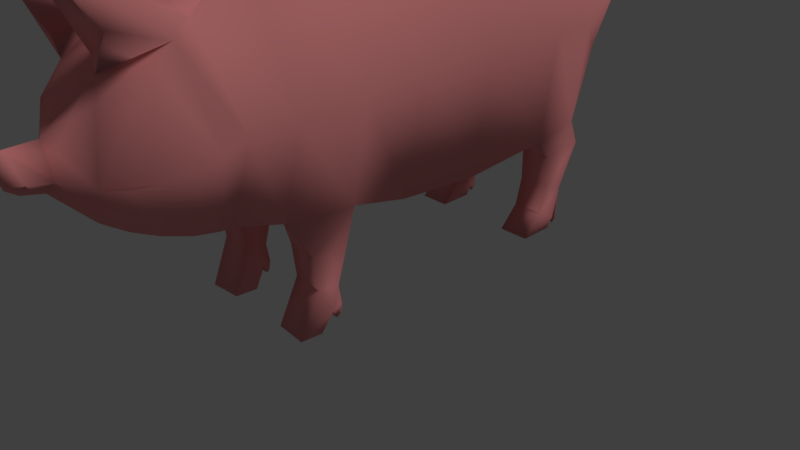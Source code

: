 # Source: Pig_Rigged.blend  (saved by Blender 2.79.0; exported with 4.5.12 LTS)
import bpy
from mathutils import Matrix  # noqa: F401  (used for matrix-valued properties, if any)

bpy.ops.wm.read_factory_settings(use_empty=True)
scene = bpy.context.scene
scene.name = 'Scene'

# ---- collections
col_collection_1 = bpy.data.collections.new('Collection 1'); scene.collection.children.link(col_collection_1)

# ---- materials (node trees are filled in below, after node groups)
mat_pink = bpy.data.materials.new('Pink')
mat_pink.alpha_threshold = 0.0
mat_pink.diffuse_color = (0.9387, 0.3231, 0.3278, 1.0)
mat_pink.roughness = 0.5
mat_pink.specular_intensity = 0.6604
mat_black = bpy.data.materials.new('Black')
mat_black.alpha_threshold = 0.0
mat_black.diffuse_color = (0.0, 0.0, 0.0, 1.0)
mat_black.roughness = 0.5
mat_black.specular_intensity = 1.0

# ---- material node trees

# ---- world
world_world = bpy.data.worlds.new('World'); scene.world = world_world
world_world.color = (0.05088, 0.05088, 0.05088)
world_world.use_sun_shadow = False
world_world.sun_shadow_jitter_overblur = 0.0
world_world.cycles.sampling_method = 'MANUAL'

# ---- cameras
cam_camera = bpy.data.cameras.new('Camera')
cam_camera.clip_end = 100.0
cam_camera.lens = 35.0
cam_camera.sensor_width = 32.0
cam_camera.sensor_height = 18.0
cam_camera.ortho_scale = 7.314
cam_camera.dof.focus_distance = 0.0

# ---- lights
light_lamp = bpy.data.lights.new('Lamp', 'SUN')
light_lamp.color = (1.0, 0.9699, 0.9699)
light_lamp.transmission_factor = 0.0
light_lamp.cutoff_distance = 30.0
light_lamp.angle = 0.1993
light_lamp.energy = 1.0
light_lamp.shadow_buffer_clip_start = 1.001
light_lamp.shadow_soft_size = 0.1
light_lamp.shadow_cascade_max_distance = 1000.0

# ---- meshes
me_plane_001 = bpy.data.meshes.new('Plane.001')
me_plane_001.from_pydata([(0.7548, 4.302, 1.385), (0.7548, 3.631, 2.742), (0.7548, 1.576, 2.504), (0.89, 1.401, 1.095), (0.7548, 1.165, 0.2392), (0.7548, 4.516, 0.3659), (0.7548, 4.598, -0.5354), (0.7548, 4.197, -2.704), (0.7548, 4.503, -1.705), (0.7548, 1.095, -0.8657), (0.9211, 1.441, -2.63), (0.7548, 2.312, -3.184), (0.33, 3.471, -3.231), (0.7548, 4.046, 2.132), (0.89, 1.489, 1.991), (0.3356, 4.598, -0.5354), (0.3356, 4.503, -1.705), (0.4708, 1.401, 1.095), (0.3356, 1.576, 2.504), (0.3356, 3.774, 2.742), (0.3356, 1.617, 3.249), (0.3356, 1.095, -0.8657), (0.3356, 1.165, 0.2392), (0.3356, 4.197, -2.704), (0.3356, 2.312, -3.184), (0.5019, 1.441, -2.63), (0.3356, 4.302, 1.385), (0.3356, 4.516, 0.3659), (0.3356, 4.046, 1.94), (0.4708, 1.489, 1.8), (0.4582, 0.9839, 1.633), (0.8774, 0.8864, 1.231), (0.8774, 0.9839, 1.663), (0.4582, 0.8864, 1.231), (0.4547, 0.5623, 1.58), (0.8739, 0.5612, 1.61), (0.4547, 0.5142, 1.337), (0.8739, 0.5142, 1.337), (0.4547, 0.218, 1.398), (0.8739, 0.2158, 1.428), (0.4547, 0.277, 1.298), (0.8739, 0.277, 1.298), (0.4261, 0.003302, 1.824), (0.8453, 0.002178, 1.854), (0.4261, -0.01103, 1.534), (0.8453, -0.01327, 1.564), (0.4559, 0.1293, 1.348), (0.8751, 0.127, 1.378), (0.4559, 0.1601, 1.319), (0.8751, 0.1601, 1.319), (0.9211, 1.311, -1.967), (0.7548, 4.539, -1.266), (0.5019, 1.311, -1.967), (0.3356, 4.539, -1.266), (0.9211, 1.043, -2.188), (0.9211, 1.11, -2.772), (0.5019, 1.11, -2.772), (0.5019, 1.043, -2.188), (0.9211, 0.6297, -2.196), (0.9211, 0.5273, -2.477), (0.5019, 0.5273, -2.477), (0.5019, 0.6297, -2.196), (0.9211, 0.2664, -2.105), (0.9211, 0.1174, -2.369), (0.5019, 0.1174, -2.369), (0.5019, 0.2664, -2.105), (0.9211, -0.02014, -1.826), (0.9211, -0.01162, -2.288), (0.5019, -0.01162, -2.288), (0.5019, -0.02014, -1.826), (0.5019, 0.08639, -2.448), (0.9211, 0.08639, -2.448), (0.5019, 0.03782, -2.39), (0.9211, 0.03782, -2.39), (1.178, 2.609, 2.5), (1.313, 2.755, 1.23), (1.178, 2.729, 0.2984), (0.226, 2.298, 3.898), (0.1153, 3.655, -3.127), (1.178, 3.192, -2.96), (1.344, 2.87, -2.198), (1.178, 2.73, -0.7115), (1.313, 2.682, 2.057), (1.344, 2.818, -1.639), (0.7548, 1.583, 2.639), (0.3326, 1.853, 3.626), (0.7227, 1.614, 2.901), (0.6312, 1.676, 3.181), (0.4942, 1.76, 3.436), (0.7548, 3.464, 2.909), (0.3357, 3.191, 3.439), (1.178, 2.507, 2.763), (0.3073, 2.377, 4.175), (0.1521, 2.354, 4.281), (0.7936, 4.182, 3.867), (0.3743, 4.182, 3.867), (0.3743, 3.383, 3.469), (0.7936, 3.651, 3.511), (0.3087, 2.892, 3.693), (0.7209, 3.282, 3.131), (0.8284, 2.298, 3.514), (0.6118, 2.278, 3.694), (1.012, 2.348, 3.274), (1.135, 2.422, 3.01), (0.1153, 3.993, -3.165), (0.1153, 4.086, -3.239), (0.1153, 4.12, -3.379), (0.1153, 4.091, -3.465), (0.1153, 4.005, -3.534), (0.1153, 3.906, -3.53), (0.1153, 3.862, -3.49), (0.1153, 3.863, -3.438), (0.05092, 3.877, -3.391), (1.503e-08, 3.774, 2.742), (1.503e-08, 1.576, 2.504), (1.503e-08, 4.302, 1.385), (1.503e-08, 1.401, 1.095), (1.503e-08, 4.516, 0.3659), (1.503e-08, 1.165, 0.2392), (1.503e-08, 4.598, -0.5354), (1.503e-08, 2.312, -3.184), (1.503e-08, 1.617, 3.249), (1.503e-08, 2.495, 3.876), (1.503e-08, 2.126, 3.916), (1.503e-08, 4.197, -2.704), (1.503e-08, 4.503, -1.705), (1.503e-08, 1.441, -2.63), (1.503e-08, 1.146, -0.9665), (-0.7548, 4.302, 1.385), (-0.7548, 3.631, 2.742), (-0.7548, 1.576, 2.504), (-0.9023, 1.401, 1.095), (-0.7548, 1.165, 0.2392), (-0.7548, 4.516, 0.3659), (-0.7548, 4.598, -0.5354), (1.503e-08, 2.637, 3.876), (-0.7548, 4.197, -2.704), (-0.7548, 4.503, -1.705), (-0.7548, 1.095, -0.8657), (-0.9851, 1.441, -2.63), (-0.7548, 2.312, -3.184), (-0.33, 3.471, -3.231), (1.503e-08, 4.046, 2.132), (1.503e-08, 1.489, 1.991), (-0.7548, 4.046, 2.132), (-0.9023, 1.489, 1.991), (-0.3356, 4.598, -0.5354), (-0.3356, 4.503, -1.705), (-0.4831, 1.401, 1.095), (-0.3356, 1.576, 2.504), (-0.3356, 3.774, 2.742), (-0.3356, 1.617, 3.249), (-0.3356, 1.095, -0.8657), (-0.3356, 1.165, 0.2392), (-0.3356, 4.197, -2.704), (1.503e-08, 3.865, -3.008), (1.503e-08, 3.471, -3.231), (-0.3356, 2.312, -3.184), (-0.5658, 1.441, -2.63), (-0.3356, 4.302, 1.385), (-0.3356, 4.516, 0.3659), (-0.3356, 4.046, 1.94), (-0.4831, 1.489, 1.8), (-0.4705, 0.9839, 1.633), (-0.8897, 0.8864, 1.231), (-0.8897, 0.9839, 1.663), (-0.4705, 0.8864, 1.231), (-0.467, 0.5623, 1.58), (-0.8862, 0.5612, 1.61), (-0.467, 0.5142, 1.337), (-0.8862, 0.5142, 1.337), (-0.467, 0.218, 1.398), (-0.8862, 0.2158, 1.428), (-0.467, 0.277, 1.298), (-0.8862, 0.277, 1.298), (-0.4384, 0.003302, 1.824), (-0.8576, 0.002178, 1.854), (-0.4384, -0.01103, 1.534), (-0.8576, -0.01327, 1.564), (-0.4682, 0.1293, 1.348), (-0.8875, 0.127, 1.378), (-0.4682, 0.1601, 1.319), (-0.8875, 0.1601, 1.319), (1.503e-08, 1.33, -2.005), (1.503e-08, 4.539, -1.266), (-0.9851, 1.311, -1.967), (-0.7548, 4.539, -1.266), (-0.5658, 1.311, -1.967), (-0.3356, 4.539, -1.266), (-0.9851, 1.043, -2.188), (-0.9851, 1.11, -2.772), (-0.5658, 1.11, -2.772), (-0.5658, 1.043, -2.188), (-0.9851, 0.6297, -2.196), (-0.9851, 0.5273, -2.477), (-0.5658, 0.5273, -2.477), (-0.5658, 0.6297, -2.196), (-0.9851, 0.2664, -2.105), (-0.9851, 0.1174, -2.369), (-0.5658, 0.1174, -2.369), (-0.5658, 0.2664, -2.105), (-0.9851, -0.02014, -1.826), (-0.9851, -0.01162, -2.288), (-0.5658, -0.01162, -2.288), (-0.5658, -0.02014, -1.826), (-0.5658, 0.08639, -2.448), (-0.9851, 0.08639, -2.448), (-0.5658, 0.03782, -2.39), (-0.9851, 0.03782, -2.39), (1.503e-08, 3.655, -3.127), (-1.178, 2.609, 2.5), (-1.325, 2.755, 1.23), (-1.178, 2.729, 0.2984), (-0.226, 2.298, 3.898), (-0.1153, 3.655, -3.127), (-1.178, 3.192, -2.96), (-1.408, 2.87, -2.198), (-1.178, 2.73, -0.7115), (-1.325, 2.682, 2.057), (-1.408, 2.818, -1.639), (-0.7548, 1.583, 2.639), (-0.3326, 1.853, 3.626), (-0.7227, 1.614, 2.901), (-0.6312, 1.676, 3.181), (-0.4942, 1.76, 3.436), (-0.7548, 3.464, 2.909), (-0.3357, 3.191, 3.439), (-1.178, 2.507, 2.763), (1.503e-08, 2.173, 4.138), (1.503e-08, 2.254, 4.262), (1.503e-08, 2.173, 4.14), (1.503e-08, 2.473, 4.302), (1.503e-08, 2.621, 4.219), (1.503e-08, 2.473, 4.218), (-0.3073, 2.377, 4.175), (-0.1521, 2.354, 4.281), (-0.7936, 4.092, 3.867), (-0.3743, 4.092, 3.867), (-0.7936, 3.651, 3.511), (-0.3744, 3.383, 3.469), (-0.3087, 2.892, 3.693), (-0.7209, 3.282, 3.131), (-0.8284, 2.298, 3.514), (-0.6118, 2.278, 3.694), (-1.012, 2.348, 3.274), (-1.135, 2.422, 3.01), (-0.1153, 3.993, -3.165), (1.503e-08, 4.08, -3.094), (1.503e-08, 3.993, -3.165), (-0.1153, 4.086, -3.239), (1.503e-08, 4.183, -3.228), (1.503e-08, 4.086, -3.239), (-0.1153, 4.12, -3.379), (1.503e-08, 4.204, -3.373), (1.503e-08, 4.12, -3.379), (-0.1153, 4.091, -3.465), (1.503e-08, 4.149, -3.524), (1.503e-08, 4.091, -3.465), (-0.1153, 4.005, -3.534), (1.503e-08, 4.053, -3.605), (1.503e-08, 4.005, -3.534), (-0.1153, 3.906, -3.53), (1.503e-08, 3.934, -3.618), (1.503e-08, 3.906, -3.53), (-0.1153, 3.862, -3.49), (1.503e-08, 3.853, -3.585), (1.503e-08, 3.862, -3.49), (-0.1153, 3.863, -3.438), (1.503e-08, 3.791, -3.515), (1.503e-08, 3.863, -3.438), (-0.05092, 3.877, -3.391), (1.503e-08, 3.825, -3.344), (1.503e-08, 3.877, -3.391)], [], [(82, 14, 3, 75), (75, 3, 4, 76), (76, 4, 9, 81), (83, 50, 10, 80), (80, 10, 11, 79), (79, 11, 12, 78), (101, 98, 135, 77), (19, 90, 96, 95), (74, 1, 89, 91), (53, 15, 6, 51), (17, 3, 31, 33), (85, 101, 77, 123), (22, 21, 9, 4), (155, 23, 7), (23, 16, 8, 7), (17, 22, 4, 3), (24, 156, 12, 11), (10, 50, 54, 55), (27, 26, 0, 5), (78, 209, 248, 104), (77, 135, 232, 92), (15, 27, 5, 6), (25, 24, 11, 10), (28, 19, 1, 13), (26, 28, 13, 0), (18, 29, 14, 2), (74, 2, 14, 82), (183, 126, 25, 52), (116, 118, 22, 17), (155, 124, 23), (118, 127, 21, 22), (143, 116, 17, 29), (14, 29, 30, 32), (33, 31, 37, 36), (29, 17, 33, 30), (3, 14, 32, 31), (34, 36, 40, 38), (32, 30, 34, 35), (30, 33, 36, 34), (31, 32, 35, 37), (39, 38, 46, 47), (38, 39, 45, 44), (37, 35, 39, 41), (36, 37, 41, 40), (43, 42, 44, 45), (34, 38, 44, 42), (35, 34, 42, 43), (39, 35, 43, 45), (47, 46, 48, 49), (41, 39, 47, 49), (40, 41, 49, 48), (38, 40, 48, 46), (127, 183, 52, 21), (21, 52, 50, 9), (16, 53, 51, 8), (81, 9, 50, 83), (57, 56, 60, 61), (25, 10, 55, 56), (50, 52, 57, 54), (52, 25, 56, 57), (61, 60, 64, 65), (55, 54, 58, 59), (54, 57, 61, 58), (56, 55, 59, 60), (63, 62, 66, 67), (59, 58, 62, 63), (58, 61, 65, 62), (59, 63, 73, 71), (69, 68, 67, 66), (62, 65, 69, 66), (64, 63, 67, 68), (65, 64, 68, 69), (70, 71, 73, 72), (63, 64, 72, 73), (60, 59, 71, 70), (64, 60, 70, 72), (6, 81, 83, 51), (1, 74, 82, 13), (156, 209, 78, 12), (20, 18, 2, 84), (123, 20, 85), (7, 79, 78, 155), (8, 80, 79, 7), (51, 83, 80, 8), (5, 76, 81, 6), (0, 75, 76, 5), (13, 82, 75, 0), (84, 86, 20), (86, 87, 20), (87, 88, 20), (88, 85, 20), (99, 89, 90), (101, 85, 88, 100), (100, 88, 87, 102), (102, 87, 86, 103), (103, 86, 84, 91), (99, 103, 91, 89), (2, 74, 91, 84), (93, 229, 228, 92), (231, 93, 92, 232), (123, 77, 92, 228), (95, 96, 97, 94), (1, 19, 95, 94), (89, 1, 94, 97), (90, 89, 97, 96), (104, 248, 251, 105), (155, 78, 104, 247), (247, 104, 105, 250), (250, 105, 106, 253), (105, 251, 254, 106), (107, 257, 260, 108), (253, 106, 107, 256), (106, 254, 257, 107), (256, 107, 108, 259), (262, 109, 110, 265), (259, 108, 109, 262), (108, 260, 263, 109), (110, 266, 269, 111), (109, 263, 266, 110), (265, 110, 111, 268), (272, 271, 112), (268, 111, 112, 271), (111, 269, 272, 112), (218, 211, 131, 145), (211, 212, 132, 131), (212, 217, 138, 132), (219, 216, 139, 185), (216, 215, 140, 139), (215, 214, 141, 140), (243, 213, 135, 240), (150, 237, 239, 226), (210, 227, 225, 129), (188, 186, 134, 146), (148, 166, 164, 131), (221, 123, 213, 243), (122, 135, 232, 233), (153, 132, 138, 152), (155, 136, 154), (154, 136, 137, 147), (148, 131, 132, 153), (157, 140, 141, 156), (139, 190, 189, 185), (160, 133, 128, 159), (214, 246, 248, 209), (213, 234, 232, 135), (146, 134, 133, 160), (158, 139, 140, 157), (161, 144, 129, 150), (228, 230, 123), (159, 128, 144, 161), (149, 130, 145, 162), (210, 218, 145, 130), (114, 149, 162, 143, 29, 18), (151, 149, 114, 18, 20, 121), (150, 19, 28, 142, 161), (120, 24, 25, 126, 158, 157), (117, 27, 15, 119, 146, 160), (160, 159, 115, 26, 27, 117), (183, 187, 158, 126), (120, 157, 156, 24), (116, 148, 153, 118), (125, 16, 23, 124, 154, 147), (155, 154, 124), (118, 153, 152, 127), (20, 123, 151, 121), (143, 162, 148, 116), (15, 53, 184, 188, 146, 119), (113, 150, 226, 240, 135, 98, 90, 19), (145, 165, 163, 162), (166, 169, 170, 164), (162, 163, 166, 148), (131, 164, 165, 145), (167, 171, 173, 169), (165, 168, 167, 163), (163, 167, 169, 166), (164, 170, 168, 165), (172, 180, 179, 171), (171, 177, 178, 172), (170, 174, 172, 168), (169, 173, 174, 170), (176, 178, 177, 175), (167, 175, 177, 171), (168, 176, 175, 167), (172, 178, 176, 168), (180, 182, 181, 179), (174, 182, 180, 172), (173, 181, 182, 174), (171, 179, 181, 173), (147, 188, 184, 53, 16, 125), (127, 152, 187, 183), (152, 138, 185, 187), (147, 137, 186, 188), (217, 219, 185, 138), (192, 196, 195, 191), (158, 191, 190, 139), (185, 189, 192, 187), (187, 192, 191, 158), (196, 200, 199, 195), (190, 194, 193, 189), (189, 193, 196, 192), (191, 195, 194, 190), (198, 202, 201, 197), (194, 198, 197, 193), (193, 197, 200, 196), (194, 206, 208, 198), (204, 201, 202, 203), (197, 201, 204, 200), (199, 203, 202, 198), (200, 204, 203, 199), (205, 207, 208, 206), (198, 208, 207, 199), (195, 205, 206, 194), (199, 207, 205, 195), (134, 186, 219, 217), (129, 144, 218, 210), (156, 141, 214, 209), (229, 93, 231, 235), (151, 220, 130, 149), (123, 221, 151), (136, 155, 214, 215), (137, 136, 215, 216), (186, 137, 216, 219), (133, 134, 217, 212), (128, 133, 212, 211), (144, 128, 211, 218), (220, 151, 222), (222, 151, 223), (223, 151, 224), (224, 151, 221), (241, 226, 225), (243, 242, 224, 221), (242, 244, 223, 224), (244, 245, 222, 223), (245, 227, 220, 222), (241, 225, 227, 245), (130, 220, 227, 210), (228, 229, 230), (231, 233, 232), (235, 234, 228, 229), (231, 232, 234, 235), (123, 228, 234, 213), (237, 236, 238, 239), (129, 236, 237, 150), (225, 238, 236, 129), (226, 239, 238, 225), (98, 101, 100, 102, 103, 99, 90), (240, 226, 241, 245, 244, 242, 243), (246, 249, 251, 248), (155, 247, 246, 214), (209, 248, 247, 155), (251, 254, 253, 250), (248, 251, 250, 247), (247, 250, 249, 246), (254, 257, 256, 253), (250, 253, 252, 249), (249, 252, 254, 251), (255, 258, 260, 257), (253, 256, 255, 252), (252, 255, 257, 254), (260, 263, 262, 259), (257, 260, 259, 256), (256, 259, 258, 255), (262, 265, 264, 261), (259, 262, 261, 258), (258, 261, 263, 260), (264, 267, 269, 266), (261, 264, 266, 263), (263, 266, 265, 262), (269, 272, 271, 268), (266, 269, 268, 265), (265, 268, 267, 264), (272, 270, 271), (268, 271, 270, 267), (267, 270, 272, 269), (161, 142, 28, 26, 115, 159)])
me_plane_001.polygons.foreach_set('use_smooth', [True] * 275)
me_plane_001.materials.append(mat_pink)
me_plane_001.materials.append(mat_black)
me_plane_001.use_remesh_preserve_volume = False
me_plane_001.use_remesh_preserve_attributes = False
me_plane_001.use_mirror_vertex_groups = False
me_plane_001.update()
arm_armature = bpy.data.armatures.new('Armature')  # bones are not reproduced

# ---- objects
ob_armature = bpy.data.objects.new('Armature', arm_armature)
ob_pig = bpy.data.objects.new('Pig', me_plane_001)
ob_lamp = bpy.data.objects.new('Lamp', light_lamp)
ob_camera = bpy.data.objects.new('Camera', cam_camera)

# ---- transforms, parenting, visibility, modifiers, constraints
ob_armature.location = (0.0, 0.0, 0.0)
ob_armature.rotation_euler = (1.571, 0.0, 0.0)
ob_armature.show_in_front = True
ob_armature.lineart.crease_threshold = 0.0
ob_pig.parent = ob_armature
ob_pig.location = (0.1737, 0.007054, 0.02307)
ob_pig.scale = (1.0, 1.0, 1.0)
ob_pig.lineart.crease_threshold = 0.0
_vg = ob_pig.vertex_groups.new(name='Belly_Front')
for _i, _w in zip([0, 1, 2, 3, 4, 5, 6, 7, 8, 9, 13, 14, 15, 16, 17, 18, 19, 21, 22, 23, 26, 27, 28, 29, 51, 53, 74, 75, 76, 80, 81, 82, 83, 84, 86, 87, 89, 90, 91, 94, 95, 96, 97, 98, 99, 100, 102, 103, 114, 115, 116, 117, 118, 119, 124, 125, 127, 128, 129, 130, 131, 132, 133, 134, 136, 137, 138, 142, 143, 144, 145, 146, 147, 148, 149, 150, 152, 153, 154, 159, 160, 161, 162, 184, 186, 188, 210, 211, 212, 216, 217, 218, 219, 220, 222, 223, 225, 226, 227, 236, 237, 238, 239, 240, 241, 242, 244, 245], [0.8164, 0.2255, 0.05746, 0.0981, 0.4763, 0.7996, 0.6056, 0.05918, 0.1726, 0.1423, 0.6608, 0.04644, 0.629, 0.1654, 0.1161, 0.0661, 0.2196, 0.1426, 0.4966, 0.05301, 0.8259, 0.8089, 0.7099, 0.04634, 0.2801, 0.2841, 0.2714, 0.7573, 0.7613, 0.005073, 0.1885, 0.5892, 0.05807, 0.05292, 0.03563, 0.01216, 0.183, 0.1054, 0.1695, 0.2117, 0.203, 0.1465, 0.215, 0.04161, 0.1298, 0.03046, 0.06531, 0.1085, 0.05029, 0.8279, 0.3112, 0.8225, 0.5098, 0.6355, 0.05101, 0.2008, 0.1216, 0.8189, 0.2263, 0.05717, 0.104, 0.4779, 0.8005, 0.6057, 0.06061, 0.1738, 0.1421, 0.6425, 0.253, 0.6656, 0.0483, 0.6291, 0.1661, 0.1132, 0.0656, 0.2192, 0.1423, 0.4974, 0.05377, 0.8289, 0.8095, 0.7215, 0.03109, 0.289, 0.2809, 0.2846, 0.269, 0.7582, 0.7636, 0.01088, 0.1881, 0.5895, 0.06075, 0.05262, 0.03517, 0.01208, 0.1839, 0.1039, 0.1673, 0.2031, 0.1935, 0.2072, 0.143, 0.03822, 0.1337, 0.02651, 0.06951, 0.1062]): _vg.add([_i], _w, 'REPLACE')
_vg = ob_pig.vertex_groups.new(name='Head')
for _i, _w in zip([0, 1, 2, 5, 13, 14, 18, 19, 20, 26, 27, 28, 29, 74, 75, 77, 82, 84, 85, 86, 87, 88, 89, 90, 91, 92, 93, 94, 95, 96, 97, 98, 99, 100, 101, 102, 103, 113, 114, 115, 117, 121, 122, 123, 128, 129, 130, 133, 135, 142, 143, 144, 145, 149, 150, 151, 159, 160, 161, 162, 210, 211, 213, 218, 220, 221, 222, 223, 224, 225, 226, 227, 228, 229, 230, 231, 232, 233, 234, 235, 236, 237, 238, 239, 240, 241, 242, 243, 244, 245], [0.1125, 0.7524, 0.5956, 0.0231, 0.2992, 0.1043, 0.6454, 0.764, 0.9089, 0.1127, 0.02378, 0.2531, 0.05272, 0.6397, 0.08008, 0.993, 0.2864, 0.6608, 0.9531, 0.7699, 0.8636, 0.923, 0.7954, 0.8835, 0.7577, 0.9956, 0.9968, 0.7738, 0.7825, 0.8406, 0.769, 0.947, 0.8503, 0.9303, 0.9623, 0.8933, 0.834, 1.0, 0.7325, 0.1138, 0.03259, 0.9027, 0.9948, 0.9939, 0.1106, 0.751, 0.5975, 0.02206, 0.993, 0.3278, 0.1841, 0.2949, 0.106, 0.6466, 0.7636, 0.9093, 0.1102, 0.0231, 0.2428, 0.04087, 0.6422, 0.08007, 0.9934, 0.2863, 0.6626, 0.9536, 0.7712, 0.8643, 0.9238, 0.7938, 0.8849, 0.7603, 0.9973, 0.9972, 0.9974, 0.9971, 0.9965, 0.9967, 0.9957, 0.9968, 0.782, 0.7916, 0.7761, 0.8438, 0.9488, 0.8453, 0.934, 0.9637, 0.8868, 0.8371]): _vg.add([_i], _w, 'REPLACE')
_vg = ob_pig.vertex_groups.new(name='Leg_FrontLeft')
for _i, _w in zip([2, 3, 4, 9, 14, 17, 18, 20, 21, 22, 29, 30, 31, 32, 33, 34, 35, 36, 37, 38, 39, 40, 41, 46, 47, 48, 49, 74, 75, 76, 82, 84, 86, 87, 88, 91, 102, 103, 114, 116, 118, 121, 127, 130, 132, 143, 148, 149, 152, 153, 162], [0.3151, 0.8488, 0.2632, 0.0635, 0.8297, 0.766, 0.2074, 0.04078, 0.05199, 0.2003, 0.8444, 0.9197, 0.9286, 0.9369, 0.9231, 0.1275, 0.1114, 0.4548, 0.4702, 0.07614, 0.05038, 0.1567, 0.1371, 0.1493, 0.08228, 0.1451, 0.1031, 0.07873, 0.1186, 0.03879, 0.1084, 0.2583, 0.1654, 0.08837, 0.0368, 0.06441, 0.02109, 0.05042, 0.107, 0.3119, 0.1357, 0.02444, 0.01907, 0.004943, 0.02472, 0.2762, 0.06957, 0.07659, 0.008178, 0.08315, 0.02277]): _vg.add([_i], _w, 'REPLACE')
_vg = ob_pig.vertex_groups.new(name='Leg_FrontRight')
for _i, _w in zip([2, 4, 17, 18, 21, 22, 29, 114, 116, 118, 121, 127, 130, 131, 132, 138, 143, 145, 148, 149, 151, 152, 153, 162, 163, 164, 165, 166, 167, 168, 169, 170, 171, 172, 173, 174, 175, 178, 179, 180, 181, 182, 210, 211, 212, 218, 220, 222, 223, 224, 227, 244, 245], [0.005993, 0.02426, 0.07273, 0.07791, 0.008096, 0.08263, 0.03839, 0.1079, 0.3101, 0.135, 0.02482, 0.01886, 0.3139, 0.8395, 0.2614, 0.06285, 0.2803, 0.8273, 0.7757, 0.2083, 0.04077, 0.05157, 0.1992, 0.8738, 0.9825, 0.9102, 0.9277, 0.9437, 0.8768, 0.2276, 0.5155, 0.4668, 0.1277, 0.08258, 0.1646, 0.1651, 0.0298, 0.005018, 0.1882, 0.1137, 0.1777, 0.1333, 0.07882, 0.1178, 0.03744, 0.1082, 0.2572, 0.1647, 0.08802, 0.03619, 0.06408, 0.02552, 0.04951]): _vg.add([_i], _w, 'REPLACE')
_vg = ob_pig.vertex_groups.new(name='Feet_FrontLeft')
for _i, _w in zip([30, 31, 32, 33, 34, 35, 36, 37, 38, 39, 40, 41, 42, 43, 44, 45, 46, 47, 48, 49], [0.06515, 0.05886, 0.04962, 0.05928, 0.8713, 0.8876, 0.5442, 0.5292, 0.9236, 0.9495, 0.8429, 0.8627, 0.9874, 0.9916, 0.9804, 0.9886, 0.8505, 0.9176, 0.8546, 0.8968]): _vg.add([_i], _w, 'REPLACE')
_vg = ob_pig.vertex_groups.new(name='Feet_BackLeft')
for _i, _w in zip([58, 59, 60, 61, 62, 63, 64, 65, 66, 67, 68, 69, 70, 71, 72, 73], [0.07046, 0.06843, 0.06058, 0.07827, 0.9112, 0.8823, 0.8907, 0.9105, 0.9778, 0.9441, 0.9585, 0.978, 0.8587, 0.8653, 0.8474, 0.9479]): _vg.add([_i], _w, 'REPLACE')
_vg = ob_pig.vertex_groups.new(name='Feet_FrontRight')
for _i, _w in zip([164, 165, 166, 167, 168, 169, 170, 171, 172, 173, 174, 175, 176, 177, 178, 179, 180, 181, 182], [0.07282, 0.05472, 0.0332, 0.1226, 0.7706, 0.484, 0.5318, 0.8722, 0.9171, 0.8352, 0.8344, 0.9601, 0.9766, 0.9783, 0.9724, 0.8117, 0.886, 0.8221, 0.8663]): _vg.add([_i], _w, 'REPLACE')
_vg = ob_pig.vertex_groups.new(name='Feet_BackRight')
for _i, _w in zip([193, 194, 195, 196, 197, 198, 199, 200, 201, 202, 203, 204, 205, 206, 207, 208], [0.09816, 0.09054, 0.02306, 0.06032, 0.8746, 0.8617, 0.9204, 0.9476, 0.9643, 0.9252, 0.9738, 0.9823, 0.892, 0.8462, 0.906, 0.9252]): _vg.add([_i], _w, 'REPLACE')
_vg = ob_pig.vertex_groups.new(name='Belly_Back')
for _i, _w in zip([0, 4, 5, 6, 7, 8, 9, 10, 11, 12, 15, 16, 21, 22, 23, 24, 25, 26, 27, 50, 51, 52, 53, 75, 76, 78, 79, 80, 81, 83, 104, 105, 106, 107, 108, 109, 110, 111, 112, 115, 116, 117, 118, 119, 120, 124, 125, 126, 127, 128, 132, 133, 134, 136, 137, 138, 140, 141, 146, 147, 152, 153, 154, 155, 156, 157, 159, 160, 183, 184, 185, 186, 187, 188, 209, 211, 212, 214, 215, 216, 217, 219, 246, 247, 248, 249, 250, 251, 252, 253, 254, 255, 256, 257, 258, 259, 260, 261, 262, 263, 264, 265, 266, 267, 268, 269, 270, 271, 272], [0.048, 0.156, 0.1479, 0.3659, 0.9121, 0.8003, 0.529, 0.001853, 0.7949, 0.9467, 0.3441, 0.8119, 0.54, 0.1514, 0.9216, 0.8074, 0.01349, 0.0414, 0.1412, 0.08862, 0.6933, 0.1151, 0.6931, 0.03123, 0.1624, 0.9517, 0.9279, 0.8726, 0.7548, 0.8481, 0.9489, 0.9492, 0.9493, 0.9493, 0.9493, 0.9493, 0.9493, 0.9493, 0.9493, 0.03842, 0.003088, 0.1239, 0.15, 0.3379, 0.8107, 0.9226, 0.7768, 0.1245, 0.5479, 0.0473, 0.1553, 0.1474, 0.3652, 0.8923, 0.7929, 0.5279, 0.418, 0.9233, 0.3436, 0.8085, 0.5406, 0.1512, 0.9135, 0.9476, 0.9424, 0.6892, 0.04079, 0.1409, 0.2812, 0.6886, 0.09074, 0.6895, 0.1115, 0.6912, 0.9487, 0.03008, 0.16, 0.9457, 0.8558, 0.8219, 0.7502, 0.8222, 0.9486, 0.9488, 0.949, 0.9491, 0.9495, 0.9493, 0.9493, 0.9493, 0.9493, 0.9493, 0.9493, 0.9493, 0.9493, 0.9493, 0.9493, 0.9493, 0.9493, 0.9493, 0.9493, 0.9493, 0.9493, 0.9493, 0.9493, 0.9493, 0.9493, 0.9493, 0.9493]): _vg.add([_i], _w, 'REPLACE')
_vg = ob_pig.vertex_groups.new(name='Leg_BackLeft')
for _i, _w in zip([4, 9, 10, 11, 21, 22, 24, 25, 50, 52, 54, 55, 56, 57, 58, 59, 60, 61, 62, 63, 64, 65, 67, 68, 70, 71, 72, 73, 79, 80, 81, 83, 118, 120, 126, 127, 138, 152, 157, 183, 187], [0.04503, 0.2069, 0.9694, 0.1682, 0.1574, 0.02841, 0.1107, 0.9213, 0.8749, 0.7713, 0.9773, 0.9864, 0.9853, 0.9575, 0.928, 0.9311, 0.9386, 0.9186, 0.08869, 0.1176, 0.1093, 0.08925, 0.05587, 0.033, 0.1412, 0.1347, 0.1525, 0.05207, 0.04759, 0.09216, 0.01755, 0.08423, 0.0126, 0.05613, 0.3263, 0.1305, 0.02591, 0.07719, 0.02831, 0.3336, 0.0735]): _vg.add([_i], _w, 'REPLACE')
_vg = ob_pig.vertex_groups.new(name='Leg_BackRight')
for _i, _w in zip([9, 11, 21, 24, 25, 52, 118, 120, 126, 127, 132, 136, 138, 139, 140, 141, 152, 153, 154, 156, 157, 158, 183, 185, 187, 189, 190, 191, 192, 193, 194, 195, 196, 197, 198, 199, 200, 201, 202, 203, 205, 206, 207, 208, 214, 215, 216, 217, 219], [0.02539, 0.01433, 0.07678, 0.07874, 0.04012, 0.08686, 0.01263, 0.1301, 0.5432, 0.129, 0.04566, 0.03096, 0.2083, 0.9735, 0.5604, 0.05563, 0.1571, 0.02859, 0.0002271, 0.01611, 0.2683, 0.9699, 0.3522, 0.8725, 0.7878, 0.9671, 0.9861, 0.9969, 0.9662, 0.8991, 0.9088, 0.9632, 0.9378, 0.1251, 0.1382, 0.07955, 0.05226, 0.02123, 0.07475, 0.002384, 0.108, 0.1537, 0.09397, 0.07476, 0.007321, 0.1233, 0.1416, 0.02873, 0.108]): _vg.add([_i], _w, 'REPLACE')
_m = ob_pig.modifiers.new('Armature', 'ARMATURE')
_m.object = ob_armature
ob_lamp.location = (4.076, 1.005, 5.904)
ob_lamp.rotation_euler = (0.6503, 0.05522, 1.866)
ob_lamp.lock_rotations_4d = False
ob_lamp.empty_display_type = 'ARROWS'
ob_lamp.color = (0.0, 0.0, 0.0, 0.0)
ob_lamp.hide_viewport = True
ob_lamp.lineart.crease_threshold = 0.0
ob_camera.location = (7.481, -6.508, 5.344)
ob_camera.rotation_euler = (1.109, 0.0, 0.8149)
ob_camera.lock_rotations_4d = False
ob_camera.empty_display_type = 'ARROWS'
ob_camera.color = (0.0, 0.0, 0.0, 0.0)
ob_camera.hide_viewport = True
ob_camera.display_type = 'WIRE'
ob_camera.lineart.crease_threshold = 0.0

# ---- collection membership
col_collection_1.objects.link(ob_armature)
col_collection_1.objects.link(ob_pig)
col_collection_1.objects.link(ob_lamp)
col_collection_1.objects.link(ob_camera)

# ---- scene / render settings (as saved in the file)
scene.camera = ob_camera
scene.frame_start = 1; scene.frame_end = 250; scene.frame_set(1)
scene.render.engine = 'CYCLES'
scene.render.resolution_percentage = 50
scene.render.dither_intensity = 0.0
scene.cycles.use_denoising = False
scene.cycles.samples = 128
scene.cycles.sampling_pattern = 'TABULATED_SOBOL'
scene.cycles.use_adaptive_sampling = False
scene.cycles.use_light_tree = False
scene.cycles.blur_glossy = 0.0
scene.cycles.sample_clamp_indirect = 0.0
scene.view_settings.view_transform = 'Standard'
bpy.context.view_layer.update()
